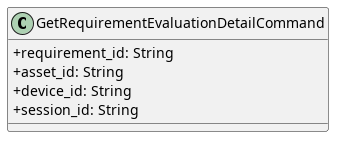

The diagram above was rendered by PlantUML. Its source (embedded in the PNG):
@startuml GetRequirementEvaluationDetailCommand
skinparam classAttributeIconSize 0

    class GetRequirementEvaluationDetailCommand {
        + requirement_id: String
        + asset_id: String
        + device_id: String
        + session_id: String
    }

@enduml